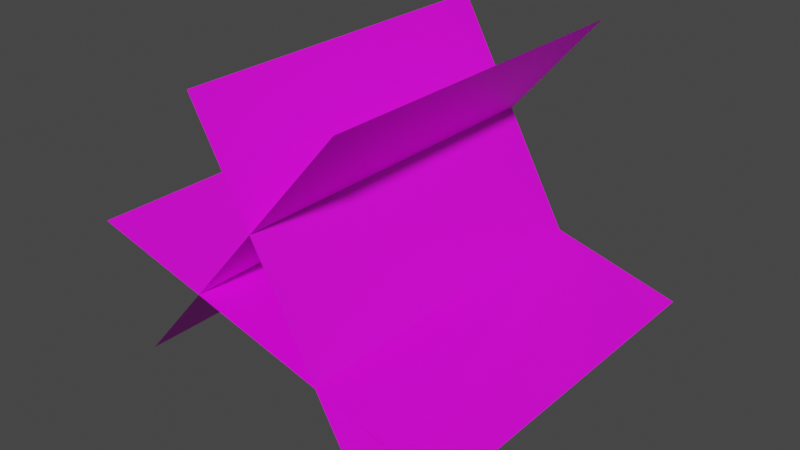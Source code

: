 # Source: Flowers_04.blend  (saved by Blender 2.92.15; exported with 4.5.12 LTS)
import bpy
from mathutils import Matrix  # noqa: F401  (used for matrix-valued properties, if any)

bpy.ops.wm.read_factory_settings(use_empty=True)
scene = bpy.context.scene
scene.name = 'Scene'

# ---- images (referenced by path relative to the original .blend; pixels are not part of the script)
import os
ASSET_DIR = os.environ.get("B2B_ASSET_DIR", "")  # directory of the original .blend (textures are referenced by path, not embedded)
HERE = os.path.dirname(os.path.abspath(__file__))  # packed textures are extracted next to this script under _unpacked/

def load_image(name, relpath, width, height, colorspace="sRGB"):
    """Load a texture the original file referenced (path relative to the .blend, or extracted next to this script)."""
    p = next((c for c in (os.path.join(HERE, relpath), os.path.join(ASSET_DIR, relpath)) if relpath and os.path.exists(c)), "")
    if p:
        img = bpy.data.images.load(p, check_existing=True)
        img.name = name
    else:  # same state as the original file: an image datablock whose file is absent (Cycles renders it pink)
        img = bpy.data.images.new(name, width, height)
        img.source = "FILE"
        img.filepath = "//" + (relpath or name)
    img.colorspace_settings.name = colorspace
    return img
img_grassflower04_tga = load_image('grassFlower04.tga', 'grassFlower04.tga', 1024, 1024, 'sRGB')

# ---- materials (node trees are filled in below, after node groups)
mat_flower = bpy.data.materials.new('Flower')
mat_flower.use_transparent_shadow = False

# ---- material node trees
mat_flower.use_nodes = True; mat_flower.node_tree.nodes.clear()
_N = mat_flower.node_tree.nodes; _L = mat_flower.node_tree.links
n0 = _N.new('ShaderNodeBsdfPrincipled'); n0.name = 'Principled BSDF'; n0.location = (10, 300)
n0.distribution = 'GGX'
n0.subsurface_method = 'BURLEY'
n0.inputs[3].default_value = 1.45
n0.inputs[27].default_value = (0.0, 0.0, 0.0, 1.0)
n0.inputs[28].default_value = 1.0
n1 = _N.new('ShaderNodeOutputMaterial'); n1.name = 'Material Output'; n1.location = (743, 296)
n2 = _N.new('ShaderNodeMixShader'); n2.name = 'Mix Shader'; n2.location = (483, 263)
n3 = _N.new('ShaderNodeBsdfTransparent'); n3.name = 'Transparent BSDF'; n3.location = (269, 425)
n4 = _N.new('ShaderNodeTexImage'); n4.name = 'Image Texture'; n4.location = (-337, 252)
n4.image = img_grassflower04_tga
_L.new(n4.outputs[0], n0.inputs[0])
_L.new(n2.outputs[0], n1.inputs[0])
_L.new(n3.outputs[0], n2.inputs[1])
_L.new(n4.outputs[1], n2.inputs[0])
_L.new(n0.outputs[0], n2.inputs[2])
n1.is_active_output = True

# ---- world
world_world = bpy.data.worlds.new('World'); scene.world = world_world
world_world.use_nodes = True; world_world.node_tree.nodes.clear()
_N = world_world.node_tree.nodes; _L = world_world.node_tree.links
n0 = _N.new('ShaderNodeOutputWorld'); n0.name = 'World Output'; n0.location = (300, 300)
n1 = _N.new('ShaderNodeBackground'); n1.name = 'Background'; n1.location = (10, 300)
n1.inputs[0].default_value = (0.05088, 0.05088, 0.05088, 1.0)
_L.new(n1.outputs[0], n0.inputs[0])
n0.is_active_output = True
world_world.color = (0.05088, 0.05088, 0.05088)
world_world.use_sun_shadow = False
world_world.sun_shadow_jitter_overblur = 0.0

# ---- meshes
me_plane = bpy.data.meshes.new('Plane')
me_plane.from_pydata([(-1.087, -0.005427, -0.9948), (1.064, -0.005427, -1.564), (-1.087, 1.995, -0.9948), (1.064, 1.995, -1.564), (0.4884, 1.995, -0.1179), (-0.8164, 1.995, -1.634), (0.4884, -0.005427, -0.1179), (-0.8164, -0.005427, -1.634), (-0.3665, -0.005427, -0.13), (0.6865, -0.005427, -2.001), (-0.3665, 1.995, -0.13), (0.6865, 1.995, -2.001)], [], [(0, 1, 3, 2), (7, 6, 4, 5), (8, 9, 11, 10)])
_uv = me_plane.uv_layers.new(name='UVMap')
_uv.uv.foreach_set('vector', [0.0, 0.0, 1.0, 0.0, 1.0, 1.0, 0.0, 1.0, 0.0, 0.0, 1.0, 0.0, 1.0, 1.0, 0.0, 1.0, 0.0, 0.0, 1.0, 0.0, 1.0, 1.0, 0.0, 1.0])
me_plane.materials.append(mat_flower)
me_plane.use_remesh_fix_poles = True
me_plane.use_remesh_preserve_attributes = False
me_plane.use_mirror_vertex_groups = False
me_plane.update()

# ---- objects
ob_flowers_04 = bpy.data.objects.new('Flowers 04', me_plane)

# ---- transforms, parenting, visibility, modifiers, constraints
ob_flowers_04.location = (0.0, 0.0, 1.0)
ob_flowers_04.lineart.crease_threshold = 0.0

# ---- collection membership
scene.collection.objects.link(ob_flowers_04)

# ---- scene / render settings (as saved in the file)
scene.frame_start = 1; scene.frame_end = 250; scene.frame_set(1)
scene.render.engine = 'BLENDER_EEVEE_NEXT'
scene.cycles.use_denoising = False
scene.cycles.samples = 128
scene.cycles.sampling_pattern = 'TABULATED_SOBOL'
scene.cycles.use_adaptive_sampling = False
scene.cycles.use_light_tree = False
scene.view_settings.view_transform = 'Filmic'
bpy.context.view_layer.update()

# ---- added for rendering (the .blend has no active camera and no usable light): camera, sun
cam_auto = bpy.data.cameras.new('AutoCamera')
cam_auto.lens = 50.0
cam_auto.sensor_width = 36.0
cam_auto.clip_end = 1000.0
ob_auto_camera = bpy.data.objects.new('AutoCamera', cam_auto)
scene.collection.objects.link(ob_auto_camera)
ob_auto_camera.location = (3.21721, -2.87968, 2.52313)
ob_auto_camera.rotation_euler = (1.09748, -7.21219e-08, 0.694738)
scene.camera = ob_auto_camera
light_auto_sun = bpy.data.lights.new('AutoSun', 'SUN')
light_auto_sun.energy = 3.0
light_auto_sun.angle = 0.0523599
ob_auto_sun = bpy.data.objects.new('AutoSun', light_auto_sun)
scene.collection.objects.link(ob_auto_sun)
ob_auto_sun.rotation_euler = (0.872665, 0.174533, 0.523599)
bpy.context.view_layer.update()
